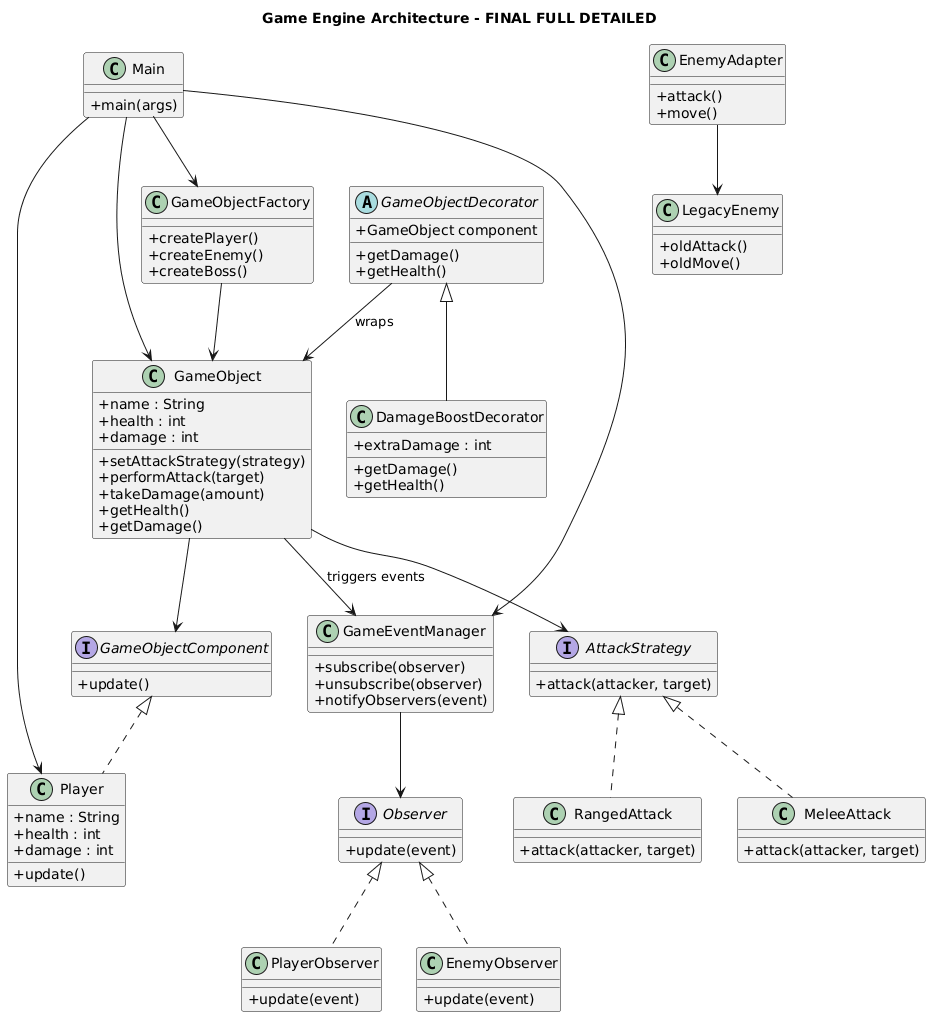

The diagram above was rendered by PlantUML. Its source (embedded in the PNG):
@startuml
title Game Engine Architecture - FINAL FULL DETAILED

skinparam classAttributeIconSize 0

' =========================
' MAIN
' =========================
class Main {
    +main(args)
}

' =========================
' COMPONENT CORE
' =========================
interface GameObjectComponent {
    +update()
}

class Player {
    +name : String
    +health : int
    +damage : int
    +update()
}

GameObjectComponent <|.. Player

class GameObject {
    +name : String
    +health : int
    +damage : int
    +setAttackStrategy(strategy)
    +performAttack(target)
    +takeDamage(amount)
    +getHealth()
    +getDamage()
}

GameObject --> GameObjectComponent

' =========================
' STRATEGY
' =========================
interface AttackStrategy {
    +attack(attacker, target)
}

class MeleeAttack {
    +attack(attacker, target)
}

class RangedAttack {
    +attack(attacker, target)
}

AttackStrategy <|.. MeleeAttack
AttackStrategy <|.. RangedAttack

GameObject --> AttackStrategy

' =========================
' OBSERVER
' =========================
interface Observer {
    +update(event)
}

class PlayerObserver {
    +update(event)
}

class EnemyObserver {
    +update(event)
}

class GameEventManager {
    +subscribe(observer)
    +unsubscribe(observer)
    +notifyObservers(event)
}

Observer <|.. PlayerObserver
Observer <|.. EnemyObserver

GameEventManager --> Observer
GameObject --> GameEventManager : triggers events

' =========================
' FACTORY
' =========================
class GameObjectFactory {
    +createPlayer()
    +createEnemy()
    +createBoss()
}

GameObjectFactory --> GameObject

' =========================
' DECORATOR
' =========================
abstract class GameObjectDecorator {
    +GameObject component
    +getDamage()
    +getHealth()
}

class DamageBoostDecorator {
    +extraDamage : int
    +getDamage()
    +getHealth()
}

GameObjectDecorator <|-- DamageBoostDecorator
GameObjectDecorator --> GameObject : wraps

' =========================
' ADAPTER
' =========================
class LegacyEnemy {
    +oldAttack()
    +oldMove()
}

class EnemyAdapter {
    +attack()
    +move()
}

EnemyAdapter --> LegacyEnemy

' =========================
' MAIN CONNECTIONS
' =========================
Main --> GameObjectFactory
Main --> GameEventManager
Main --> Player
Main --> GameObject
@enduml